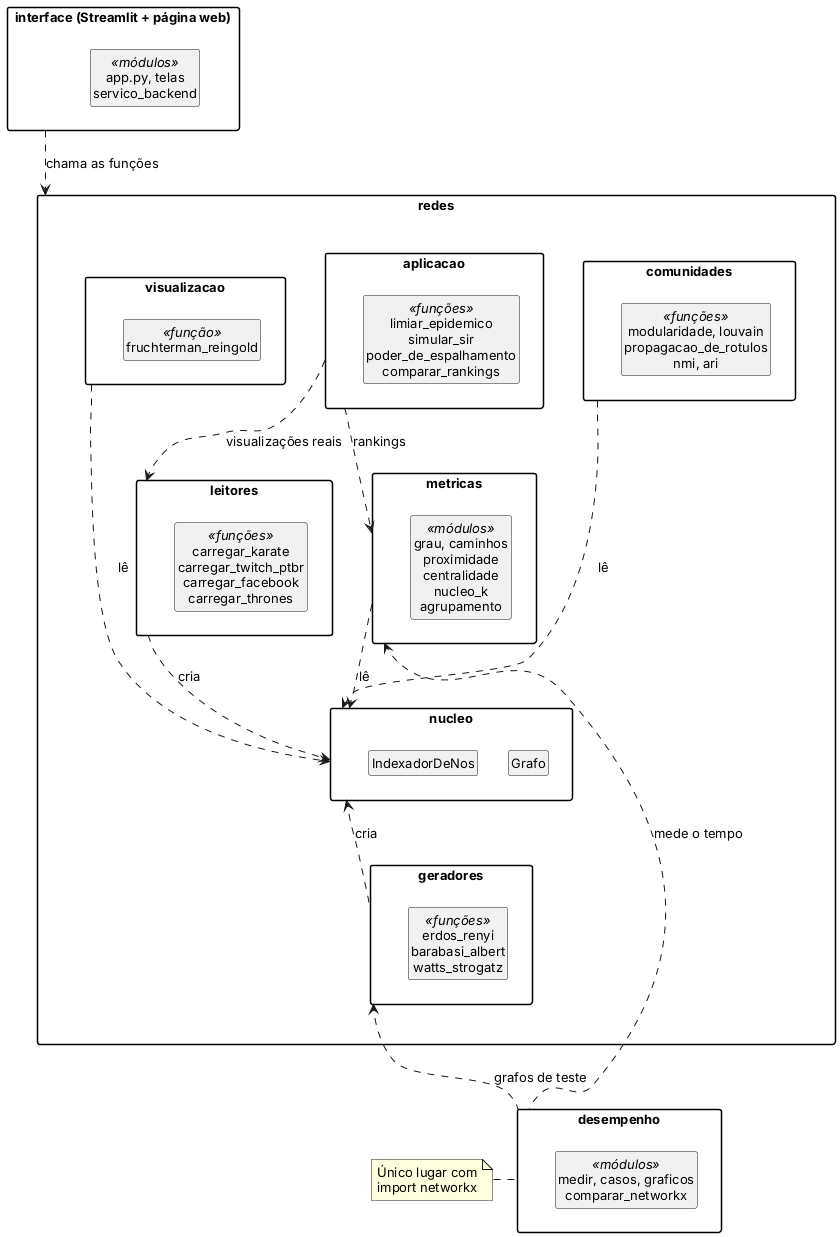

The diagram above was rendered by PlantUML. Its source (embedded in the PNG):
@startuml pacotes
' Diagrama de pacotes: como os módulos do TP dependem uns dos outros (Frente 1).
' O detalhe da classe Grafo está em classes.puml.
' Para gerar a imagem: extensão PlantUML do VS Code (Alt+D) ou
'   java -jar plantuml.jar -tpng documentos/uml/pacotes.puml

skinparam packageStyle rectangle
skinparam shadowing false
skinparam defaultFontName Arial
skinparam defaultFontSize 13
skinparam ranksep 40
skinparam nodesep 30
hide empty members
hide circle

package "interface (Streamlit + página web)" as interface {
  class "app.py, telas\nservico_backend" as telas <<módulos>>
}

package "redes" as redes {
  package "aplicacao" as aplicacao {
    class "limiar_epidemico\nsimular_sir\npoder_de_espalhamento\ncomparar_rankings" as f_aplicacao <<funções>>
  }
  package "comunidades" as comunidades {
    class "modularidade, louvain\npropagacao_de_rotulos\nnmi, ari" as f_comunidades <<funções>>
  }
  package "visualizacao" as visualizacao {
    class "fruchterman_reingold" as f_visualizacao <<função>>
  }
  package "metricas" as metricas {
    class "grau, caminhos\nproximidade\ncentralidade\nnucleo_k\nagrupamento" as f_metricas <<módulos>>
  }
  package "leitores" as leitores {
    class "carregar_karate\ncarregar_twitch_ptbr\ncarregar_facebook\ncarregar_thrones" as f_leitores <<funções>>
  }
  package "nucleo" as nucleo {
    class Grafo
    class IndexadorDeNos
  }
  package "geradores" as geradores {
    class "erdos_renyi\nbarabasi_albert\nwatts_strogatz" as f_geradores <<funções>>
  }
}

package "desempenho" as desempenho {
  class "medir, casos, graficos\ncomparar_networkx" as f_desempenho <<módulos>>
}

interface .down.> redes : chama as funções

aplicacao .down.> metricas : rankings
aplicacao .down.> leitores : visualizações reais
comunidades .down.> nucleo : lê
visualizacao .down.> nucleo : lê
metricas .down.> nucleo : lê
leitores .down.> nucleo : cria
geradores .up.> nucleo : cria
desempenho .up.> geradores : grafos de teste
desempenho .up.> metricas : mede o tempo

comunidades -[hidden]down- metricas
visualizacao -[hidden]down- leitores

note left of desempenho
  Único lugar com
  import networkx
end note
@enduml